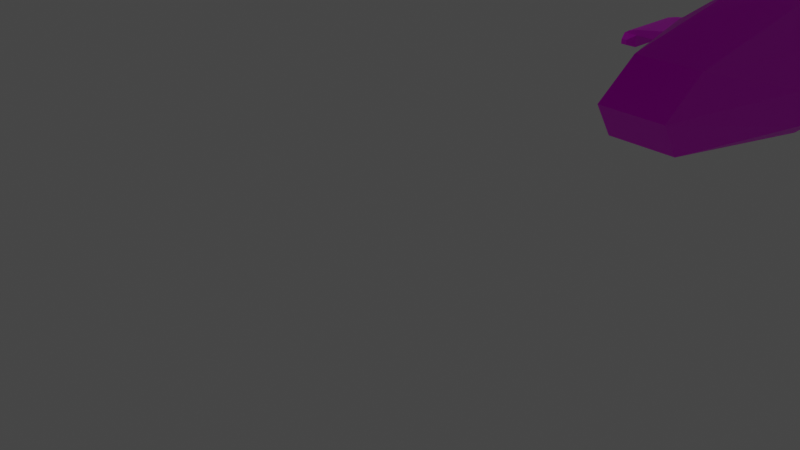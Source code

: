 # Source: Helicopter_v05_UV.blend  (saved by Blender 3.4.6; exported with 4.5.12 LTS)
import bpy
from mathutils import Matrix  # noqa: F401  (used for matrix-valued properties, if any)

bpy.ops.wm.read_factory_settings(use_empty=True)
scene = bpy.context.scene
scene.name = 'Scene'

# ---- collections
col_collection = bpy.data.collections.new('Collection'); scene.collection.children.link(col_collection)
col_collection_2 = bpy.data.collections.new('Collection 2'); scene.collection.children.link(col_collection_2)

# ---- images (referenced by path relative to the original .blend; pixels are not part of the script)
import os
ASSET_DIR = os.environ.get("B2B_ASSET_DIR", "")  # directory of the original .blend (textures are referenced by path, not embedded)
HERE = os.path.dirname(os.path.abspath(__file__))  # packed textures are extracted next to this script under _unpacked/

def load_image(name, relpath, width, height, colorspace="sRGB"):
    """Load a texture the original file referenced (path relative to the .blend, or extracted next to this script)."""
    p = next((c for c in (os.path.join(HERE, relpath), os.path.join(ASSET_DIR, relpath)) if relpath and os.path.exists(c)), "")
    if p:
        img = bpy.data.images.load(p, check_existing=True)
        img.name = name
    else:  # same state as the original file: an image datablock whose file is absent (Cycles renders it pink)
        img = bpy.data.images.new(name, width, height)
        img.source = "FILE"
        img.filepath = "//" + (relpath or name)
    img.colorspace_settings.name = colorspace
    return img
img_untitled = load_image('Untitled', '', 1024, 1024, 'sRGB')
img_untitled_002 = load_image('Untitled.002', '', 1024, 1024, 'sRGB')
img_untitled_001 = load_image('Untitled.001', '', 1024, 1024, 'sRGB')

# ---- materials (node trees are filled in below, after node groups)
mat_material = bpy.data.materials.new('Material')
mat_material.alpha_threshold = 0.0
mat_material.use_transparent_shadow = False
mat_material.roughness = 0.5
mat_material.line_color = (0.0, 0.0, 0.0, 1.0)
mat_material_002 = bpy.data.materials.new('Material.002')
mat_material_002.use_transparent_shadow = False
mat_material_001 = bpy.data.materials.new('Material.001')
mat_material_001.use_transparent_shadow = False

# ---- material node trees
mat_material.use_nodes = True; mat_material.node_tree.nodes.clear()
_N = mat_material.node_tree.nodes; _L = mat_material.node_tree.links
n0 = _N.new('ShaderNodeOutputMaterial'); n0.name = 'Material Output'; n0.location = (300, 300)
n1 = _N.new('ShaderNodeBsdfPrincipled'); n1.name = 'Principled BSDF'; n1.location = (10, 300)
n1.distribution = 'GGX'
n1.subsurface_method = 'RANDOM_WALK_SKIN'
n1.inputs[3].default_value = 1.45
n1.inputs[27].default_value = (0.0, 0.0, 0.0, 1.0)
n1.inputs[28].default_value = 1.0
n2 = _N.new('ShaderNodeTexImage'); n2.name = 'Image Texture'; n2.location = (-341, 250)
n2.image = img_untitled
_L.new(n1.outputs[0], n0.inputs[0])
_L.new(n2.outputs[0], n1.inputs[0])
n0.is_active_output = True
mat_material_002.use_nodes = True; mat_material_002.node_tree.nodes.clear()
_N = mat_material_002.node_tree.nodes; _L = mat_material_002.node_tree.links
n0 = _N.new('ShaderNodeBsdfPrincipled'); n0.name = 'Principled BSDF'; n0.location = (10, 300)
n0.distribution = 'GGX'
n0.subsurface_method = 'RANDOM_WALK_SKIN'
n0.inputs[3].default_value = 1.45
n0.inputs[27].default_value = (0.0, 0.0, 0.0, 1.0)
n0.inputs[28].default_value = 1.0
n1 = _N.new('ShaderNodeOutputMaterial'); n1.name = 'Material Output'; n1.location = (300, 300)
n2 = _N.new('ShaderNodeTexImage'); n2.name = 'Image Texture'; n2.location = (-321, 255)
n2.image = img_untitled_002
_L.new(n0.outputs[0], n1.inputs[0])
_L.new(n2.outputs[0], n0.inputs[0])
n1.is_active_output = True
mat_material_001.use_nodes = True; mat_material_001.node_tree.nodes.clear()
_N = mat_material_001.node_tree.nodes; _L = mat_material_001.node_tree.links
n0 = _N.new('ShaderNodeBsdfPrincipled'); n0.name = 'Principled BSDF'; n0.location = (10, 300)
n0.distribution = 'GGX'
n0.subsurface_method = 'RANDOM_WALK_SKIN'
n0.inputs[3].default_value = 1.45
n0.inputs[27].default_value = (0.0, 0.0, 0.0, 1.0)
n0.inputs[28].default_value = 1.0
n1 = _N.new('ShaderNodeOutputMaterial'); n1.name = 'Material Output'; n1.location = (300, 300)
n2 = _N.new('ShaderNodeTexImage'); n2.name = 'Image Texture'; n2.location = (-321, 223)
n2.image = img_untitled_001
_L.new(n0.outputs[0], n1.inputs[0])
_L.new(n2.outputs[0], n0.inputs[0])
n1.is_active_output = True

# ---- world
world_world = bpy.data.worlds.new('World'); scene.world = world_world
world_world.use_nodes = True; world_world.node_tree.nodes.clear()
_N = world_world.node_tree.nodes; _L = world_world.node_tree.links
n0 = _N.new('ShaderNodeOutputWorld'); n0.name = 'World Output'; n0.location = (300, 300)
n1 = _N.new('ShaderNodeBackground'); n1.name = 'Background'; n1.location = (10, 300)
n1.inputs[0].default_value = (0.05088, 0.05088, 0.05088, 1.0)
_L.new(n1.outputs[0], n0.inputs[0])
n0.is_active_output = True
world_world.color = (0.05088, 0.05088, 0.05088)
world_world.use_sun_shadow = False
world_world.sun_shadow_jitter_overblur = 0.0

# ---- cameras
cam_camera = bpy.data.cameras.new('Camera')
cam_camera.clip_end = 100.0
cam_camera.ortho_scale = 7.314

# ---- lights
light_light = bpy.data.lights.new('Light', 'POINT')
light_light.transmission_factor = 0.0
light_light.energy = 1000.0
light_light.shadow_soft_size = 0.1
light_light.shadow_maximum_resolution = 0.006
light_light.use_absolute_resolution = True

# ---- meshes
me_cube = bpy.data.meshes.new('Cube')
me_cube.from_pydata([(0.2595, 4.411, 0.05408), (0.2757, 4.411, -0.4275), (0.7584, -1.0, 0.6827), (0.7721, -1.0, -0.7613), (0.0, 4.411, -0.5071), (0.4066, 4.411, -0.1736), (1.0, -2.014, 0.0), (0.0, -1.0, 1.0), (0.7584, 1.804, 0.6827), (0.0, -1.0, -1.0), (0.0, 4.411, 0.1599), (0.7721, 1.804, -0.7613), (1.0, 1.804, 0.0), (0.0, 1.804, -1.0), (0.0, -4.323, 0.0), (0.0, 1.804, 1.0), (0.4066, 4.411, -0.3403), (1.0, -2.014, -0.5), (0.7584, -0.5, 0.6827), (0.5, -1.0, -1.0), (0.1107, 4.411, 0.1599), (0.1107, 4.411, -0.5071), (0.4066, 4.411, -0.006831), (1.0, -1.917, 0.5), (0.5, -1.0, 1.0), (0.7721, -0.5, -0.7613), (1.0, -0.5, 0.0), (1.0, 1.804, -0.5), (1.0, 1.804, 0.5), (0.0, -0.5, -1.0), (0.5, 1.804, -1.0), (0.5, -4.323, 0.0), (0.0, -4.025, -0.5), (0.0, -3.625, 0.5), (0.0, -0.5, 1.0), (0.5, 1.804, 1.0), (0.5, -0.5, 1.0), (0.5, -3.625, 0.5), (0.5, -4.025, -0.5), (1.0, -0.5, -0.5), (0.02126, 8.81, -0.02656), (0.0, 8.81, -0.02656), (1.0, -0.5, 0.5), (0.5, -0.5, -1.0), (0.1526, 8.705, -0.2485), (0.09453, 8.76, -0.2872), (0.02126, 8.779, -0.02656), (0.08733, 8.691, -0.07352), (0.02126, 8.796, -0.3093), (0.0, 8.796, -0.3093), (0.1526, 8.705, -0.1006), (0.1526, 8.705, -0.1745), (0.02126, 8.826, -0.1745), (0.0, 8.826, -0.2485), (0.0, 8.808, -0.1006), (0.0, 8.826, -0.1745), (0.02126, 8.826, -0.2485), (0.02126, 8.808, -0.1006), (0.09048, 8.472, -0.07136), (0.1571, 8.472, -0.1745), (0.0, 8.474, -0.3257), (0.1571, 8.472, -0.09896), (0.1571, 8.472, -0.2501), (0.09783, 8.472, -0.2896), (0.02301, 8.474, -0.3257), (0.02301, 8.473, -0.0234), (0.0, 4.681, 0.248), (0.1107, 4.682, 0.2512), (0.02133, 8.773, 0.1324), (0.0, 8.471, 0.09259), (0.0, 8.813, 0.08943), (0.02126, 8.813, 0.08943), (0.02295, 8.511, 0.1334), (0.02134, 8.783, 0.163), (0.0, 8.486, 0.2107), (0.0, 8.848, 0.2032), (0.02126, 8.848, 0.2032), (0.02294, 8.518, 0.1654), (0.0, 9.157, 1.313), (0.02127, 9.157, 1.313), (0.0, 8.852, 1.316), (0.0, 9.188, 1.313), (0.02127, 9.188, 1.313), (0.02301, 8.852, 1.316), (0.02126, 8.782, 0.08943), (0.02301, 8.471, 0.09259), (0.02126, 8.817, 0.2032), (0.02301, 8.486, 0.2107), (0.9231, 8.778, 0.1321), (0.9248, 8.516, 0.1331), (0.9231, 8.788, 0.1627), (0.9247, 8.523, 0.1651), (0.5, -0.5, 1.0), (0.0, 1.06, 1.0), (0.2662, 1.06, 1.0), (0.2662, 0.5502, 1.0), (0.0, 0.5502, 1.0), (0.0, 0.8834, 1.069), (0.08976, 0.8834, 1.069), (0.08976, 0.7269, 1.069), (0.0, 0.7269, 1.069), (0.0, 0.9502, 1.915), (0.1119, 0.9502, 1.915), (0.1119, 0.66, 1.915), (0.0, 0.66, 1.915), (0.0, 1.07, 1.966), (0.2506, 0.9506, 1.966), (0.2506, 0.6596, 1.966), (0.0, 0.5401, 1.966), (0.0, 0.7269, 1.81), (0.0, 0.8834, 1.81), (0.08976, 0.8834, 1.81), (0.08976, 0.7269, 1.81), (0.0, 1.07, 2.024), (0.2506, 0.9506, 2.024), (0.2506, 0.6596, 2.024), (0.0, 0.5401, 2.024), (0.0, 0.9757, 2.079), (0.2059, 0.8988, 2.079), (0.2059, 0.7115, 2.079), (0.0, 0.6345, 2.079), (1.259, -0.3973, -0.09372), (1.259, -1.344, -0.09372), (1.259, -1.344, -0.4063), (1.259, 0.6905, -0.09372), (1.259, 0.6905, -0.4063), (1.259, -0.3973, -0.4063), (2.706, -0.3973, -0.324), (2.706, 0.6905, -0.324), (2.706, 0.6905, -0.4146), (2.706, -0.3973, -0.4146), (2.856, -0.3973, -0.3633), (2.856, 0.6905, -0.3633), (2.938, 0.6905, -0.4146), (2.938, -0.3973, -0.4146), (1.857, 0.6905, -0.1889), (1.857, 0.6905, -0.4097), (1.857, -0.3973, -0.4097), (1.857, -0.3973, -0.1889), (2.107, 0.6905, -0.2287), (2.107, -0.3973, -0.4112), (2.107, 0.6905, -0.4112), (2.107, -0.3973, -0.2287), (2.705, -0.3973, -0.6107), (2.705, 0.6905, -0.6107), (2.937, 0.6905, -0.6107), (2.937, -0.3973, -0.6107), (2.106, 0.6905, -0.6072), (1.856, 0.6905, -0.6058), (1.856, -0.3973, -0.6058), (2.106, -0.3973, -0.6072), (2.775, -0.5654, -0.4733), (2.868, -0.5654, -0.4733), (1.925, -0.5654, -0.4635), (2.039, -0.5654, -0.4641), (2.775, -0.5654, -0.552), (2.868, -0.5654, -0.552), (1.924, -0.5654, -0.5528), (2.038, -0.5654, -0.5535), (0.02159, 8.982, 1.12), (0.02159, 8.98, 1.156), (0.02269, 8.942, 1.12), (0.02269, 8.943, 1.156), (0.07605, 8.984, 1.121), (0.07605, 8.982, 1.156), (0.07715, 8.944, 1.12), (0.07715, 8.945, 1.156), (0.08588, 9.006, 1.101), (0.08588, 9.003, 1.176), (0.08819, 8.923, 1.1), (0.08819, 8.924, 1.176), (0.09849, 9.006, 1.101), (0.09849, 9.003, 1.176), (0.1008, 8.924, 1.1), (0.1008, 8.924, 1.176), (0.1118, 8.981, 1.123), (0.1118, 8.98, 1.153), (0.1127, 8.948, 1.123), (0.1127, 8.949, 1.153), (-0.2595, 4.411, 0.05408), (-0.2757, 4.411, -0.4275), (-0.7584, -1.0, 0.6827), (-0.7721, -1.0, -0.7613), (-0.4066, 4.411, -0.1736), (-1.0, -2.014, 0.0), (-0.7584, 1.804, 0.6827), (-0.7721, 1.804, -0.7613), (-1.0, 1.804, 0.0), (-0.4066, 4.411, -0.3403), (-1.0, -2.014, -0.5), (-0.7584, -0.5, 0.6827), (-0.5, -1.0, -1.0), (-0.1107, 4.411, 0.1599), (-0.1107, 4.411, -0.5071), (-0.4066, 4.411, -0.006831), (-1.0, -1.917, 0.5), (-0.5, -1.0, 1.0), (-0.7721, -0.5, -0.7613), (-1.0, -0.5, 0.0), (-1.0, 1.804, -0.5), (-1.0, 1.804, 0.5), (-0.5, 1.804, -1.0), (-0.5, -4.323, 0.0), (-0.5, 1.804, 1.0), (-0.5, -0.5, 1.0), (-0.5, -3.625, 0.5), (-0.5, -4.025, -0.5), (-1.0, -0.5, -0.5), (-0.02126, 8.81, -0.02656), (-1.0, -0.5, 0.5), (-0.5, -0.5, -1.0), (-0.1526, 8.705, -0.2485), (-0.09453, 8.76, -0.2872), (-0.02126, 8.779, -0.02656), (-0.08733, 8.691, -0.07352), (-0.02126, 8.796, -0.3093), (-0.1526, 8.705, -0.1006), (-0.1526, 8.705, -0.1745), (-0.02126, 8.826, -0.1745), (-0.02126, 8.826, -0.2485), (-0.02126, 8.808, -0.1006), (-0.09048, 8.472, -0.07136), (-0.1571, 8.472, -0.1745), (-0.1571, 8.472, -0.09896), (-0.1571, 8.472, -0.2501), (-0.09783, 8.472, -0.2896), (-0.02301, 8.474, -0.3257), (-0.02301, 8.473, -0.0234), (-0.1107, 4.682, 0.2512), (-0.02133, 8.773, 0.1324), (-0.02126, 8.813, 0.08943), (-0.02295, 8.511, 0.1334), (-0.02134, 8.783, 0.163), (-0.02126, 8.848, 0.2032), (-0.02294, 8.518, 0.1654), (-0.02127, 9.157, 1.313), (-0.02127, 9.188, 1.313), (-0.02301, 8.852, 1.316), (-0.02126, 8.782, 0.08943), (-0.02301, 8.471, 0.09259), (-0.02126, 8.817, 0.2032), (-0.02301, 8.486, 0.2107), (-0.9231, 8.778, 0.1321), (-0.9248, 8.516, 0.1331), (-0.9231, 8.788, 0.1627), (-0.9247, 8.523, 0.1651), (-0.5, -0.5, 1.0), (-0.2662, 1.06, 1.0), (-0.2662, 0.5502, 1.0), (-0.08976, 0.8834, 1.069), (-0.08976, 0.7269, 1.069), (-0.1119, 0.9502, 1.915), (-0.1119, 0.66, 1.915), (-0.2506, 0.9506, 1.966), (-0.2506, 0.6596, 1.966), (-0.08976, 0.8834, 1.81), (-0.08976, 0.7269, 1.81), (-0.2506, 0.9506, 2.024), (-0.2506, 0.6596, 2.024), (-0.2059, 0.8988, 2.079), (-0.2059, 0.7115, 2.079), (-1.259, -0.3973, -0.09372), (-1.259, -1.344, -0.09372), (-1.259, -1.344, -0.4063), (-1.259, 0.6905, -0.09372), (-1.259, 0.6905, -0.4063), (-1.259, -0.3973, -0.4063), (-2.706, -0.3973, -0.324), (-2.706, 0.6905, -0.324), (-2.706, 0.6905, -0.4146), (-2.706, -0.3973, -0.4146), (-2.856, -0.3973, -0.3633), (-2.856, 0.6905, -0.3633), (-2.938, 0.6905, -0.4146), (-2.938, -0.3973, -0.4146), (-1.857, 0.6905, -0.1889), (-1.857, 0.6905, -0.4097), (-1.857, -0.3973, -0.4097), (-1.857, -0.3973, -0.1889), (-2.107, 0.6905, -0.2287), (-2.107, -0.3973, -0.4112), (-2.107, 0.6905, -0.4112), (-2.107, -0.3973, -0.2287), (-2.705, -0.3973, -0.6107), (-2.705, 0.6905, -0.6107), (-2.937, 0.6905, -0.6107), (-2.937, -0.3973, -0.6107), (-2.106, 0.6905, -0.6072), (-1.856, 0.6905, -0.6058), (-1.856, -0.3973, -0.6058), (-2.106, -0.3973, -0.6072), (-2.775, -0.5654, -0.4733), (-2.868, -0.5654, -0.4733), (-1.925, -0.5654, -0.4635), (-2.039, -0.5654, -0.4641), (-2.775, -0.5654, -0.552), (-2.868, -0.5654, -0.552), (-1.924, -0.5654, -0.5528), (-2.038, -0.5654, -0.5535), (-0.02159, 8.982, 1.12), (-0.02159, 8.98, 1.156), (-0.02269, 8.942, 1.12), (-0.02269, 8.943, 1.156), (-0.07605, 8.984, 1.121), (-0.07605, 8.982, 1.156), (-0.07715, 8.944, 1.12), (-0.07715, 8.945, 1.156), (-0.08588, 9.006, 1.101), (-0.08588, 9.003, 1.176), (-0.08819, 8.923, 1.1), (-0.08819, 8.924, 1.176), (-0.09849, 9.006, 1.101), (-0.09849, 9.003, 1.176), (-0.1008, 8.924, 1.1), (-0.1008, 8.924, 1.176), (-0.1118, 8.981, 1.123), (-0.1118, 8.98, 1.153), (-0.1127, 8.948, 1.123), (-0.1127, 8.949, 1.153)], [], [(43, 25, 3, 19), (42, 18, 2, 23), (65, 58, 47, 46), (17, 39, 126, 123), (1, 16, 27, 11), (5, 22, 28, 12), (38, 31, 14, 32), (37, 24, 7, 33), (36, 34, 7, 24), (4, 21, 30, 13), (20, 10, 15, 35), (18, 36, 24, 2), (26, 121, 124, 12), (8, 35, 92, 36, 18), (31, 37, 33, 14), (6, 23, 37, 31), (23, 2, 24, 37), (19, 38, 32, 9), (3, 17, 38, 19), (17, 6, 31, 38), (21, 1, 11, 30), (22, 0, 8, 28), (16, 5, 12, 27), (25, 39, 17, 3), (126, 125, 136, 137), (61, 59, 51, 50), (62, 63, 45, 44), (63, 64, 48, 45), (64, 60, 49, 48), (26, 42, 23, 6), (11, 27, 39, 25), (12, 28, 42, 26), (29, 43, 19, 9), (28, 8, 18, 42), (13, 30, 43, 29), (57, 46, 47, 50), (56, 52, 51, 44), (48, 56, 44, 45), (49, 53, 56, 48), (53, 55, 52, 56), (52, 57, 50, 51), (55, 54, 57, 52), (59, 62, 44, 51), (58, 61, 50, 47), (67, 85, 69, 66), (46, 57, 40), (16, 62, 59, 5), (0, 58, 65, 20), (4, 60, 64, 21), (21, 64, 63, 1), (1, 63, 62, 16), (20, 65, 85, 67), (46, 40, 71, 84), (65, 46, 84, 85), (10, 20, 67, 66), (40, 41, 70, 71), (86, 79, 160, 159), (69, 85, 87, 74), (84, 71, 76, 86), (71, 70, 75, 76), (77, 72, 89, 91), (80, 83, 79, 78), (78, 79, 82, 81), (74, 87, 83, 80), (86, 76, 82, 79), (76, 75, 81, 82), (68, 72, 85, 84), (77, 73, 86, 87), (72, 77, 87, 85), (73, 68, 84, 86), (72, 68, 88, 89), (68, 73, 90, 88), (73, 77, 91, 90), (89, 88, 90, 91), (30, 11, 25, 43), (92, 35, 94, 95), (95, 94, 98, 99), (35, 15, 93, 94), (92, 95, 96, 34, 36), (94, 93, 97, 98), (96, 95, 99, 100), (104, 103, 107, 108), (111, 110, 101, 102), (109, 112, 103, 104), (112, 111, 102, 103), (103, 102, 106, 107), (102, 101, 105, 106), (99, 98, 111, 112), (100, 99, 112, 109), (98, 97, 110, 111), (116, 115, 119, 120), (106, 105, 113, 114), (108, 107, 115, 116), (107, 106, 114, 115), (118, 117, 120, 119), (115, 114, 118, 119), (114, 113, 117, 118), (126, 121, 122, 123), (139, 142, 127, 128), (141, 139, 128, 129), (6, 17, 123, 122), (27, 12, 124, 125), (26, 6, 122, 121), (127, 130, 134, 131), (130, 129, 144, 143), (142, 140, 130, 127), (143, 144, 145, 146), (127, 131, 132, 128), (129, 128, 132, 133), (133, 134, 146, 145), (141, 140, 150, 147), (121, 138, 135, 124), (133, 132, 131, 134), (121, 126, 137, 138), (125, 124, 135, 136), (135, 138, 142, 139), (140, 141, 129, 130), (138, 137, 140, 142), (136, 135, 139, 141), (149, 148, 147, 150), (137, 136, 148, 149), (136, 141, 147, 148), (129, 133, 145, 144), (146, 134, 152, 156), (134, 130, 151, 152), (154, 153, 157, 158), (152, 151, 155, 156), (137, 149, 157, 153), (150, 140, 154, 158), (143, 146, 156, 155), (130, 143, 155, 151), (140, 137, 153, 154), (149, 150, 158, 157), (22, 5, 59, 61), (22, 61, 58, 0), (0, 20, 35, 8), (54, 41, 40, 57), (39, 27, 125, 126), (160, 162, 166, 164), (87, 86, 159, 161), (83, 87, 161, 162), (79, 83, 162, 160), (166, 165, 169, 170), (159, 160, 164, 163), (162, 161, 165, 166), (161, 159, 163, 165), (168, 170, 174, 172), (165, 163, 167, 169), (164, 166, 170, 168), (163, 164, 168, 167), (172, 174, 178, 176), (167, 168, 172, 171), (170, 169, 173, 174), (169, 167, 171, 173), (177, 175, 176, 178), (171, 172, 176, 175), (174, 173, 177, 178), (173, 171, 175, 177), (210, 191, 182, 197), (209, 195, 181, 190), (227, 213, 214, 221), (189, 263, 266, 207), (180, 186, 199, 188), (183, 187, 200, 194), (206, 32, 14, 202), (205, 33, 7, 196), (204, 196, 7, 34), (4, 13, 201, 193), (192, 203, 15, 10), (190, 181, 196, 204), (198, 187, 264, 261), (185, 190, 204, 246, 203), (202, 14, 33, 205), (184, 202, 205, 195), (195, 205, 196, 181), (191, 9, 32, 206), (182, 191, 206, 189), (189, 206, 202, 184), (193, 201, 186, 180), (194, 200, 185, 179), (188, 199, 187, 183), (197, 182, 189, 207), (266, 277, 276, 265), (223, 216, 217, 222), (224, 211, 212, 225), (225, 212, 215, 226), (226, 215, 49, 60), (198, 184, 195, 209), (186, 197, 207, 199), (187, 198, 209, 200), (29, 9, 191, 210), (200, 209, 190, 185), (13, 29, 210, 201), (220, 216, 214, 213), (219, 211, 217, 218), (215, 212, 211, 219), (49, 215, 219, 53), (53, 219, 218, 55), (218, 217, 216, 220), (55, 218, 220, 54), (222, 217, 211, 224), (221, 214, 216, 223), (228, 66, 69, 239), (213, 208, 220), (188, 183, 222, 224), (179, 192, 227, 221), (4, 193, 226, 60), (193, 180, 225, 226), (180, 188, 224, 225), (192, 228, 239, 227), (213, 238, 230, 208), (227, 239, 238, 213), (10, 66, 228, 192), (208, 230, 70, 41), (240, 299, 300, 235), (69, 74, 241, 239), (238, 240, 233, 230), (230, 233, 75, 70), (234, 245, 243, 231), (80, 78, 235, 237), (78, 81, 236, 235), (74, 80, 237, 241), (240, 235, 236, 233), (233, 236, 81, 75), (229, 238, 239, 231), (234, 241, 240, 232), (231, 239, 241, 234), (232, 240, 238, 229), (231, 243, 242, 229), (229, 242, 244, 232), (232, 244, 245, 234), (243, 245, 244, 242), (201, 210, 197, 186), (246, 248, 247, 203), (248, 250, 249, 247), (203, 247, 93, 15), (246, 204, 34, 96, 248), (247, 249, 97, 93), (96, 100, 250, 248), (104, 108, 254, 252), (255, 251, 101, 110), (109, 104, 252, 256), (256, 252, 251, 255), (252, 254, 253, 251), (251, 253, 105, 101), (250, 256, 255, 249), (100, 109, 256, 250), (249, 255, 110, 97), (116, 120, 260, 258), (253, 257, 113, 105), (108, 116, 258, 254), (254, 258, 257, 253), (259, 260, 120, 117), (258, 260, 259, 257), (257, 259, 117, 113), (266, 263, 262, 261), (279, 268, 267, 282), (281, 269, 268, 279), (184, 262, 263, 189), (199, 265, 264, 187), (198, 261, 262, 184), (267, 271, 274, 270), (270, 283, 284, 269), (282, 267, 270, 280), (283, 286, 285, 284), (267, 268, 272, 271), (269, 273, 272, 268), (273, 285, 286, 274), (281, 287, 290, 280), (261, 264, 275, 278), (273, 274, 271, 272), (261, 278, 277, 266), (265, 276, 275, 264), (275, 279, 282, 278), (280, 270, 269, 281), (278, 282, 280, 277), (276, 281, 279, 275), (289, 290, 287, 288), (277, 289, 288, 276), (276, 288, 287, 281), (269, 284, 285, 273), (286, 296, 292, 274), (274, 292, 291, 270), (294, 298, 297, 293), (292, 296, 295, 291), (277, 293, 297, 289), (290, 298, 294, 280), (283, 295, 296, 286), (270, 291, 295, 283), (280, 294, 293, 277), (289, 297, 298, 290), (194, 223, 222, 183), (194, 179, 221, 223), (179, 185, 203, 192), (54, 220, 208, 41), (207, 266, 265, 199), (300, 304, 306, 302), (241, 301, 299, 240), (237, 302, 301, 241), (235, 300, 302, 237), (306, 310, 309, 305), (299, 303, 304, 300), (302, 306, 305, 301), (301, 305, 303, 299), (308, 312, 314, 310), (305, 309, 307, 303), (304, 308, 310, 306), (303, 307, 308, 304), (312, 316, 318, 314), (307, 311, 312, 308), (310, 314, 313, 309), (309, 313, 311, 307), (317, 318, 316, 315), (311, 315, 316, 312), (314, 318, 317, 313), (313, 317, 315, 311)])
_uv = me_cube.uv_layers.new(name='UVMap')
_uv.uv.foreach_set('vector', [0.2658, 0.2566, 0.2457, 0.2547, 0.2483, 0.2273, 0.2678, 0.2291, 0.2908, 0.8078, 0.2908, 0.824, 0.2641, 0.824, 0.2151, 0.8078, 0.8915, 0.4929, 0.8924, 0.4885, 0.9037, 0.4907, 0.9078, 0.4956, 0.07096, 0.5106, 0.05861, 0.4404, 0.07203, 0.4339, 0.0756, 0.4776, 0.5184, 0.7398, 0.51, 0.7396, 0.4914, 0.5976, 0.5099, 0.5971, 0.6353, 0.5257, 0.644, 0.5275, 0.6413, 0.6729, 0.6151, 0.6675, 0.2703, 0.06671, 0.255, 0.04136, 0.2822, 0.02972, 0.2953, 0.06194, 0.5847, 0.02972, 0.5847, 0.1726, 0.558, 0.1726, 0.558, 0.02972, 0.2908, 0.8458, 0.2908, 0.8726, 0.2641, 0.8726, 0.2641, 0.8458, 0.5341, 0.7412, 0.5282, 0.7403, 0.5292, 0.597, 0.5557, 0.6011, 0.6622, 0.5261, 0.6679, 0.5246, 0.7051, 0.6661, 0.6793, 0.6729, 0.2908, 0.824, 0.2908, 0.8458, 0.2641, 0.8458, 0.2641, 0.824, 0.1029, 0.4384, 0.08772, 0.4329, 0.08651, 0.3677, 0.1029, 0.3009, 0.7249, 0.153, 0.703, 0.153, 0.703, 0.02977, 0.703, 0.02979, 0.7249, 0.02977, 0.1505, 0.1599, 0.1046, 0.1599, 0.1046, 0.1331, 0.1505, 0.1331, 0.05015, 0.2365, 0.02972, 0.2185, 0.1046, 0.1599, 0.1505, 0.1599, 0.6164, 0.1194, 0.6064, 0.1701, 0.5847, 0.1726, 0.5847, 0.02972, 0.2678, 0.2291, 0.2703, 0.06671, 0.2953, 0.06194, 0.2953, 0.23, 0.2483, 0.2273, 0.2358, 0.1706, 0.2703, 0.06671, 0.2678, 0.2291, 0.2358, 0.1706, 0.2099, 0.1614, 0.255, 0.04136, 0.2703, 0.06671, 0.5282, 0.7403, 0.5184, 0.7398, 0.5099, 0.5971, 0.5292, 0.597, 0.644, 0.5275, 0.6525, 0.5265, 0.6574, 0.6722, 0.6413, 0.6729, 0.51, 0.7396, 0.5013, 0.7412, 0.4651, 0.6027, 0.4914, 0.5976, 0.2457, 0.2547, 0.2267, 0.2526, 0.2358, 0.1706, 0.2483, 0.2273, 0.9473, 0.3168, 0.9473, 0.3749, 0.9153, 0.3749, 0.9153, 0.3168, 0.8932, 0.4847, 0.8943, 0.4809, 0.9057, 0.4844, 0.9043, 0.4875, 0.8956, 0.477, 0.8968, 0.4734, 0.9114, 0.4785, 0.9073, 0.481, 0.8968, 0.4734, 0.8984, 0.4691, 0.9146, 0.4753, 0.9114, 0.4785, 0.8984, 0.4691, 0.8989, 0.4679, 0.9151, 0.4743, 0.9146, 0.4753, 0.2908, 0.781, 0.2908, 0.8078, 0.2151, 0.8078, 0.2099, 0.781, 0.7831, 0.5911, 0.7646, 0.5911, 0.7646, 0.4679, 0.7831, 0.4679, 0.7678, 0.153, 0.7411, 0.153, 0.7411, 0.02977, 0.7678, 0.02977, 0.2939, 0.2585, 0.2658, 0.2566, 0.2678, 0.2291, 0.2953, 0.23, 0.7411, 0.153, 0.7249, 0.153, 0.7249, 0.02977, 0.7411, 0.02977, 0.8292, 0.5911, 0.8025, 0.5911, 0.8025, 0.4679, 0.8292, 0.4679, 0.9107, 0.4922, 0.9078, 0.4956, 0.9037, 0.4907, 0.9043, 0.4875, 0.9153, 0.4859, 0.9133, 0.4892, 0.9057, 0.4844, 0.9073, 0.481, 0.9163, 0.4825, 0.9153, 0.4859, 0.9073, 0.481, 0.9119, 0.4815, 0.9174, 0.4829, 0.9163, 0.4863, 0.9153, 0.4859, 0.9163, 0.4825, 0.9163, 0.4863, 0.9142, 0.4898, 0.9133, 0.4892, 0.9153, 0.4859, 0.9133, 0.4892, 0.9107, 0.4922, 0.9043, 0.4875, 0.9057, 0.4844, 0.9142, 0.4898, 0.9117, 0.4928, 0.9107, 0.4922, 0.9133, 0.4892, 0.8943, 0.4809, 0.8956, 0.477, 0.9073, 0.481, 0.9057, 0.4844, 0.8924, 0.4885, 0.8932, 0.4847, 0.9043, 0.4875, 0.9037, 0.4907, 0.2157, 0.3378, 0.2466, 0.5385, 0.2454, 0.5388, 0.2099, 0.3377, 0.9078, 0.4956, 0.9107, 0.4922, 0.9095, 0.496, 0.2544, 0.3184, 0.2691, 0.536, 0.2651, 0.5363, 0.2455, 0.3192, 0.2282, 0.3213, 0.2572, 0.5373, 0.2528, 0.5379, 0.2185, 0.3228, 0.2786, 0.3179, 0.2786, 0.5359, 0.2774, 0.5359, 0.2727, 0.3179, 0.2727, 0.3179, 0.2774, 0.5359, 0.2729, 0.5359, 0.2629, 0.3181, 0.2629, 0.3181, 0.2729, 0.5359, 0.2691, 0.536, 0.2544, 0.3184, 0.2185, 0.3228, 0.2528, 0.5379, 0.2466, 0.5385, 0.2157, 0.3378, 0.9078, 0.4956, 0.9095, 0.496, 0.9087, 0.5021, 0.907, 0.5018, 0.8915, 0.4929, 0.9078, 0.4956, 0.907, 0.5018, 0.8903, 0.4991, 0.2123, 0.3219, 0.2185, 0.3228, 0.2157, 0.3378, 0.2099, 0.3377, 0.9095, 0.496, 0.9105, 0.4962, 0.9098, 0.5021, 0.9087, 0.5021, 0.9078, 0.5084, 0.9154, 0.5716, 0.9075, 0.5614, 0.9079, 0.5595, 0.889, 0.499, 0.8903, 0.4991, 0.8899, 0.5056, 0.8886, 0.5057, 0.907, 0.5018, 0.9087, 0.5021, 0.9095, 0.5087, 0.9078, 0.5084, 0.9087, 0.5021, 0.9098, 0.5021, 0.9106, 0.5085, 0.9095, 0.5087, 0.3716, 0.9204, 0.3733, 0.9204, 0.3733, 0.9686, 0.3716, 0.9686, 0.8983, 0.5695, 0.899, 0.5688, 0.9154, 0.5716, 0.9155, 0.5727, 0.9155, 0.5727, 0.9154, 0.5716, 0.9168, 0.5717, 0.9174, 0.5721, 0.8886, 0.5057, 0.8899, 0.5056, 0.899, 0.5688, 0.8983, 0.5695, 0.9078, 0.5084, 0.9095, 0.5087, 0.9168, 0.5717, 0.9154, 0.5716, 0.9095, 0.5087, 0.9106, 0.5085, 0.9174, 0.5721, 0.9168, 0.5717, 0.9061, 0.5041, 0.892, 0.5017, 0.8903, 0.4991, 0.907, 0.5018, 0.8921, 0.5035, 0.9064, 0.5059, 0.9078, 0.5084, 0.8899, 0.5056, 0.892, 0.5017, 0.8921, 0.5035, 0.8899, 0.5056, 0.8903, 0.4991, 0.9064, 0.5059, 0.9061, 0.5041, 0.907, 0.5018, 0.9078, 0.5084, 0.3733, 0.9204, 0.3873, 0.9204, 0.3873, 0.9686, 0.3733, 0.9686, 0.3873, 0.9204, 0.389, 0.9204, 0.389, 0.9686, 0.3873, 0.9686, 0.389, 0.9204, 0.4032, 0.9204, 0.4032, 0.9686, 0.389, 0.9686, 0.3733, 0.9686, 0.3873, 0.9686, 0.3879, 0.9702, 0.3737, 0.9703, 0.8025, 0.5911, 0.7831, 0.5911, 0.7831, 0.4679, 0.8025, 0.4679, 0.703, 0.02977, 0.703, 0.153, 0.6904, 0.1133, 0.6904, 0.08592, 0.6904, 0.08592, 0.6904, 0.1133, 0.6806, 0.1036, 0.6805, 0.09555, 0.703, 0.153, 0.6764, 0.1531, 0.6762, 0.1136, 0.6904, 0.1133, 0.703, 0.02977, 0.6904, 0.08592, 0.6762, 0.08557, 0.6763, 0.02972, 0.703, 0.02979, 0.6904, 0.1133, 0.6762, 0.1136, 0.6759, 0.1037, 0.6806, 0.1036, 0.6762, 0.08557, 0.6904, 0.08592, 0.6805, 0.09555, 0.6759, 0.0954, 0.9253, 0.899, 0.9233, 0.9118, 0.9181, 0.9166, 0.9104, 0.8966, 0.9433, 0.0361, 0.9386, 0.0369, 0.9382, 0.03252, 0.9412, 0.03115, 0.9569, 0.03619, 0.952, 0.03568, 0.9533, 0.02972, 0.958, 0.03058, 0.952, 0.03568, 0.9433, 0.0361, 0.9412, 0.03115, 0.9533, 0.02972, 0.9233, 0.9118, 0.9232, 0.9342, 0.9179, 0.9294, 0.9181, 0.9166, 0.9232, 0.9342, 0.9253, 0.9471, 0.9104, 0.9496, 0.9179, 0.9294, 0.9529, 0.07844, 0.9441, 0.07828, 0.9433, 0.0361, 0.952, 0.03568, 0.958, 0.07872, 0.9529, 0.07844, 0.952, 0.03568, 0.9569, 0.03619, 0.9441, 0.07828, 0.9392, 0.07811, 0.9386, 0.0369, 0.9433, 0.0361, 0.9046, 0.9059, 0.9166, 0.917, 0.9142, 0.9189, 0.9052, 0.914, 0.9179, 0.9294, 0.9104, 0.9496, 0.9046, 0.9403, 0.9163, 0.9289, 0.9104, 0.8966, 0.9181, 0.9166, 0.9166, 0.917, 0.9046, 0.9059, 0.9181, 0.9166, 0.9179, 0.9294, 0.9163, 0.9289, 0.9166, 0.917, 0.9139, 0.927, 0.9052, 0.9323, 0.9052, 0.914, 0.9142, 0.9189, 0.9166, 0.917, 0.9163, 0.9289, 0.9139, 0.927, 0.9142, 0.9189, 0.9163, 0.9289, 0.9046, 0.9403, 0.9052, 0.9323, 0.9139, 0.927, 0.07203, 0.4339, 0.08772, 0.4329, 0.08866, 0.477, 0.0756, 0.4776, 0.6316, 0.7784, 0.6898, 0.7785, 0.6897, 0.8108, 0.6316, 0.8108, 0.6219, 0.7799, 0.6316, 0.7784, 0.6316, 0.8108, 0.6268, 0.8119, 0.09555, 0.5097, 0.07096, 0.5106, 0.0756, 0.4776, 0.08866, 0.477, 0.07334, 0.296, 0.1029, 0.3009, 0.08651, 0.3677, 0.06794, 0.3647, 0.1029, 0.4384, 0.09555, 0.5097, 0.08866, 0.477, 0.08772, 0.4329, 0.6897, 0.8108, 0.6945, 0.812, 0.69, 0.8241, 0.6895, 0.819, 0.4651, 0.8698, 0.4805, 0.8013, 0.485, 0.8065, 0.476, 0.8683, 0.6898, 0.7785, 0.6994, 0.78, 0.6945, 0.812, 0.6897, 0.8108, 0.476, 0.8683, 0.485, 0.8065, 0.4931, 0.8064, 0.4877, 0.8692, 0.6897, 0.8108, 0.6895, 0.819, 0.6318, 0.819, 0.6316, 0.8108, 0.6268, 0.8119, 0.6316, 0.8108, 0.6318, 0.819, 0.6313, 0.8241, 0.4982, 0.8007, 0.4982, 0.8728, 0.4877, 0.8692, 0.4931, 0.8064, 0.3867, 0.6993, 0.3718, 0.6307, 0.3827, 0.6319, 0.3913, 0.6939, 0.6899, 0.7325, 0.6898, 0.7649, 0.6316, 0.7648, 0.6316, 0.7324, 0.6313, 0.8241, 0.6318, 0.819, 0.6895, 0.819, 0.69, 0.8241, 0.6899, 0.7325, 0.7064, 0.7351, 0.7015, 0.7668, 0.6898, 0.7649, 0.6151, 0.735, 0.6316, 0.7324, 0.6316, 0.7648, 0.6199, 0.7667, 0.6316, 0.7648, 0.6898, 0.7649, 0.6898, 0.7785, 0.6316, 0.7784, 0.6151, 0.9417, 0.6151, 0.8836, 0.6471, 0.8836, 0.6471, 0.9417, 0.6898, 0.7649, 0.7015, 0.7668, 0.6994, 0.78, 0.6898, 0.7785, 0.6199, 0.7667, 0.6316, 0.7648, 0.6316, 0.7784, 0.6219, 0.7799, 0.3951, 0.6301, 0.4006, 0.694, 0.3913, 0.6939, 0.3827, 0.6319, 0.4057, 0.626, 0.4057, 0.7001, 0.4006, 0.694, 0.3951, 0.6301, 0.4057, 0.7001, 0.3867, 0.6993, 0.3913, 0.6939, 0.4006, 0.694, 0.4805, 0.8013, 0.4982, 0.8007, 0.4931, 0.8064, 0.485, 0.8065, 0.4877, 0.8692, 0.4982, 0.8728, 0.4867, 0.8826, 0.4838, 0.8787, 0.4954, 0.9019, 0.4697, 0.9032, 0.4764, 0.8831, 0.4867, 0.8826, 0.3819, 0.6175, 0.3934, 0.6158, 0.3907, 0.6195, 0.3845, 0.6216, 0.4867, 0.8826, 0.4764, 0.8831, 0.478, 0.8796, 0.4838, 0.8787, 0.4057, 0.626, 0.3951, 0.6301, 0.3907, 0.6195, 0.3934, 0.6158, 0.3827, 0.6319, 0.3718, 0.6307, 0.3819, 0.6175, 0.3845, 0.6216, 0.476, 0.8683, 0.4877, 0.8692, 0.4838, 0.8787, 0.478, 0.8796, 0.4651, 0.8698, 0.476, 0.8683, 0.478, 0.8796, 0.4764, 0.8831, 0.3724, 0.6008, 0.3975, 0.597, 0.3934, 0.6158, 0.3819, 0.6175, 0.3951, 0.6301, 0.3827, 0.6319, 0.3845, 0.6216, 0.3907, 0.6195, 0.2366, 0.32, 0.2455, 0.3192, 0.2651, 0.5363, 0.261, 0.5367, 0.2366, 0.32, 0.261, 0.5367, 0.2572, 0.5373, 0.2282, 0.3213, 0.6525, 0.5265, 0.6622, 0.5261, 0.6793, 0.6729, 0.6574, 0.6722, 0.9117, 0.4928, 0.9105, 0.4962, 0.9095, 0.496, 0.9107, 0.4922, 0.02972, 0.4274, 0.07334, 0.296, 0.06794, 0.3647, 0.04735, 0.4267, 0.4996, 0.2434, 0.4995, 0.2408, 0.5034, 0.2413, 0.5035, 0.2433, 0.8899, 0.5056, 0.9078, 0.5084, 0.9079, 0.5595, 0.9058, 0.5591, 0.899, 0.5688, 0.8899, 0.5056, 0.9058, 0.5591, 0.9054, 0.561, 0.9154, 0.5716, 0.899, 0.5688, 0.9054, 0.561, 0.9075, 0.5614, 0.5034, 0.2413, 0.5037, 0.2395, 0.5042, 0.2399, 0.5041, 0.2413, 0.5011, 0.234, 0.5039, 0.232, 0.5069, 0.2363, 0.5048, 0.2376, 0.4995, 0.2408, 0.4998, 0.2378, 0.5037, 0.2395, 0.5034, 0.2413, 0.4998, 0.2378, 0.5011, 0.234, 0.5048, 0.2376, 0.5037, 0.2395, 0.5051, 0.2434, 0.5041, 0.2413, 0.5046, 0.2415, 0.5058, 0.243, 0.5037, 0.2395, 0.5048, 0.2376, 0.505, 0.2386, 0.5042, 0.2399, 0.5035, 0.2433, 0.5034, 0.2413, 0.5041, 0.2413, 0.5051, 0.2434, 0.5048, 0.2376, 0.5069, 0.2363, 0.5081, 0.2381, 0.505, 0.2386, 0.5058, 0.243, 0.5046, 0.2415, 0.5056, 0.2417, 0.5065, 0.2412, 0.505, 0.2386, 0.5081, 0.2381, 0.5081, 0.2392, 0.5052, 0.239, 0.5041, 0.2413, 0.5042, 0.2399, 0.5044, 0.2402, 0.5046, 0.2415, 0.5042, 0.2399, 0.505, 0.2386, 0.5052, 0.239, 0.5044, 0.2402, 0.5051, 0.2406, 0.5057, 0.2402, 0.5065, 0.2412, 0.5056, 0.2417, 0.5052, 0.239, 0.5081, 0.2392, 0.5065, 0.2412, 0.5057, 0.2402, 0.5046, 0.2415, 0.5044, 0.2402, 0.5051, 0.2406, 0.5056, 0.2417, 0.5044, 0.2402, 0.5052, 0.239, 0.5057, 0.2402, 0.5051, 0.2406, 0.4115, 0.03052, 0.4128, 0.05799, 0.3933, 0.05945, 0.3911, 0.03169, 0.02972, 0.8004, 0.1055, 0.8004, 0.05644, 0.8166, 0.02972, 0.8166, 0.8928, 0.8122, 0.9091, 0.8095, 0.9049, 0.8143, 0.8936, 0.8166, 0.3959, 0.3168, 0.4003, 0.3501, 0.3965, 0.394, 0.383, 0.3875, 0.06695, 0.7128, 0.07548, 0.5701, 0.094, 0.5707, 0.07535, 0.7126, 0.6849, 0.3179, 0.7051, 0.4596, 0.679, 0.4651, 0.6762, 0.3197, 0.4151, 0.2204, 0.4401, 0.2251, 0.4272, 0.2573, 0.3999, 0.2458, 0.5313, 0.02972, 0.558, 0.02972, 0.558, 0.1726, 0.5313, 0.1726, 0.02972, 0.8385, 0.05644, 0.8385, 0.05644, 0.8652, 0.02972, 0.8652, 0.05132, 0.7143, 0.02972, 0.5741, 0.05613, 0.5701, 0.05717, 0.7134, 0.658, 0.3183, 0.6409, 0.4651, 0.6151, 0.4583, 0.6523, 0.3168, 0.02972, 0.8166, 0.05644, 0.8166, 0.05644, 0.8385, 0.02972, 0.8385, 0.4275, 0.3896, 0.4275, 0.527, 0.4112, 0.4603, 0.4123, 0.3951, 0.259, 0.5983, 0.259, 0.7215, 0.2371, 0.7215, 0.237, 0.7216, 0.2371, 0.5983, 0.1505, 0.1064, 0.1505, 0.1331, 0.1046, 0.1331, 0.1046, 0.1064, 0.05015, 0.02972, 0.1505, 0.1064, 0.1046, 0.1064, 0.02972, 0.04771, 0.4995, 0.1194, 0.5313, 0.02972, 0.5313, 0.1726, 0.5095, 0.1701, 0.4128, 0.05799, 0.4401, 0.05755, 0.4401, 0.2251, 0.4151, 0.2204, 0.3933, 0.05945, 0.4128, 0.05799, 0.4151, 0.2204, 0.3806, 0.1165, 0.3806, 0.1165, 0.4151, 0.2204, 0.3999, 0.2458, 0.3547, 0.1257, 0.05717, 0.7134, 0.05613, 0.5701, 0.07548, 0.5701, 0.06695, 0.7128, 0.6762, 0.3197, 0.679, 0.4651, 0.6628, 0.4644, 0.6678, 0.3187, 0.07535, 0.7126, 0.094, 0.5707, 0.1202, 0.5757, 0.0841, 0.7143, 0.3911, 0.03169, 0.3933, 0.05945, 0.3806, 0.1165, 0.3717, 0.03375, 0.9187, 0.1916, 0.9507, 0.1916, 0.9507, 0.2498, 0.9187, 0.2498, 0.8945, 0.8204, 0.9056, 0.8176, 0.907, 0.8206, 0.8956, 0.8242, 0.8968, 0.8281, 0.9086, 0.824, 0.9126, 0.8266, 0.8981, 0.8317, 0.8981, 0.8317, 0.9126, 0.8266, 0.9159, 0.8297, 0.8997, 0.8359, 0.8997, 0.8359, 0.9159, 0.8297, 0.9163, 0.8308, 0.9001, 0.8371, 0.02972, 0.7737, 0.1107, 0.7737, 0.1055, 0.8004, 0.02972, 0.8004, 0.8119, 0.8555, 0.8119, 0.7324, 0.8304, 0.7324, 0.8304, 0.8555, 0.3019, 0.5983, 0.3019, 0.7215, 0.2752, 0.7215, 0.2752, 0.5983, 0.4393, 0.02972, 0.4401, 0.05755, 0.4128, 0.05799, 0.4115, 0.03052, 0.2752, 0.5983, 0.2752, 0.7215, 0.259, 0.7215, 0.259, 0.5983, 0.7658, 0.8555, 0.7658, 0.7324, 0.7925, 0.7324, 0.7925, 0.8555, 0.912, 0.8128, 0.9056, 0.8176, 0.9049, 0.8143, 0.9091, 0.8095, 0.9165, 0.8192, 0.9086, 0.824, 0.907, 0.8206, 0.9146, 0.8159, 0.9175, 0.8226, 0.9132, 0.8236, 0.9086, 0.824, 0.9165, 0.8192, 0.9186, 0.8222, 0.9175, 0.8226, 0.9165, 0.8192, 0.9175, 0.8187, 0.9175, 0.8187, 0.9165, 0.8192, 0.9146, 0.8159, 0.9155, 0.8153, 0.9146, 0.8159, 0.907, 0.8206, 0.9056, 0.8176, 0.912, 0.8128, 0.9155, 0.8153, 0.9146, 0.8159, 0.912, 0.8128, 0.9129, 0.8123, 0.8956, 0.8242, 0.907, 0.8206, 0.9086, 0.824, 0.8968, 0.8281, 0.8936, 0.8166, 0.9049, 0.8143, 0.9056, 0.8176, 0.8945, 0.8204, 0.4928, 0.5177, 0.487, 0.5178, 0.5224, 0.3168, 0.5237, 0.317, 0.9091, 0.8095, 0.9107, 0.8091, 0.912, 0.8128, 0.5315, 0.5371, 0.5226, 0.5363, 0.5421, 0.3192, 0.5461, 0.3196, 0.5053, 0.5342, 0.4956, 0.5327, 0.5299, 0.3176, 0.5343, 0.3182, 0.5557, 0.5376, 0.5497, 0.5376, 0.5544, 0.3196, 0.5557, 0.3196, 0.5497, 0.5376, 0.5399, 0.5374, 0.55, 0.3197, 0.5544, 0.3196, 0.5399, 0.5374, 0.5315, 0.5371, 0.5461, 0.3196, 0.55, 0.3197, 0.4956, 0.5327, 0.4928, 0.5177, 0.5237, 0.317, 0.5299, 0.3176, 0.9091, 0.8095, 0.9082, 0.8032, 0.9099, 0.8029, 0.9107, 0.8091, 0.8928, 0.8122, 0.8915, 0.806, 0.9082, 0.8032, 0.9091, 0.8095, 0.4894, 0.5336, 0.487, 0.5178, 0.4928, 0.5177, 0.4956, 0.5327, 0.9107, 0.8091, 0.9099, 0.8029, 0.911, 0.8029, 0.9118, 0.8089, 0.9091, 0.7967, 0.9091, 0.7456, 0.9087, 0.7437, 0.9167, 0.7335, 0.8902, 0.8061, 0.8899, 0.7994, 0.8911, 0.7995, 0.8915, 0.806, 0.9082, 0.8032, 0.9091, 0.7967, 0.9107, 0.7964, 0.9099, 0.8029, 0.9099, 0.8029, 0.9107, 0.7964, 0.9119, 0.7965, 0.911, 0.8029, 0.7658, 0.9649, 0.7658, 0.9167, 0.7676, 0.9167, 0.7676, 0.9649, 0.8995, 0.7355, 0.9168, 0.7324, 0.9167, 0.7335, 0.9003, 0.7362, 0.9168, 0.7324, 0.9186, 0.733, 0.918, 0.7334, 0.9167, 0.7335, 0.8899, 0.7994, 0.8995, 0.7355, 0.9003, 0.7362, 0.8911, 0.7995, 0.9091, 0.7967, 0.9167, 0.7335, 0.918, 0.7334, 0.9107, 0.7964, 0.9107, 0.7964, 0.918, 0.7334, 0.9186, 0.733, 0.9119, 0.7965, 0.9073, 0.801, 0.9082, 0.8032, 0.8915, 0.806, 0.8933, 0.8034, 0.8933, 0.8016, 0.8911, 0.7995, 0.9091, 0.7967, 0.9076, 0.7992, 0.8933, 0.8034, 0.8915, 0.806, 0.8911, 0.7995, 0.8933, 0.8016, 0.9076, 0.7992, 0.9091, 0.7967, 0.9082, 0.8032, 0.9073, 0.801, 0.7676, 0.9649, 0.7676, 0.9167, 0.7816, 0.9167, 0.7816, 0.9649, 0.7816, 0.9649, 0.7816, 0.9167, 0.7833, 0.9167, 0.7833, 0.9649, 0.7833, 0.9649, 0.7833, 0.9167, 0.7974, 0.9167, 0.7974, 0.9649, 0.7676, 0.9167, 0.7679, 0.915, 0.7821, 0.9151, 0.7816, 0.9167, 0.7925, 0.8555, 0.7925, 0.7324, 0.8119, 0.7324, 0.8119, 0.8555, 0.237, 0.7216, 0.2244, 0.6654, 0.2244, 0.638, 0.2371, 0.5983, 0.2244, 0.6654, 0.2146, 0.6558, 0.2146, 0.6477, 0.2244, 0.638, 0.2371, 0.5983, 0.2244, 0.638, 0.2103, 0.6377, 0.2104, 0.5982, 0.237, 0.7216, 0.2371, 0.7215, 0.2104, 0.7216, 0.2102, 0.6658, 0.2244, 0.6654, 0.2244, 0.638, 0.2146, 0.6477, 0.21, 0.6476, 0.2103, 0.6377, 0.2102, 0.6658, 0.2099, 0.6559, 0.2146, 0.6558, 0.2244, 0.6654, 0.8899, 0.9069, 0.8995, 0.9056, 0.8945, 0.9181, 0.8909, 0.9152, 0.9338, 0.03676, 0.935, 0.03174, 0.9382, 0.03252, 0.9386, 0.0369, 0.9213, 0.03802, 0.9198, 0.0339, 0.9235, 0.03224, 0.9256, 0.03719, 0.9256, 0.03719, 0.9235, 0.03224, 0.935, 0.03174, 0.9338, 0.03676, 0.8909, 0.9152, 0.8945, 0.9181, 0.8947, 0.9278, 0.8911, 0.9308, 0.8911, 0.9308, 0.8947, 0.9278, 0.8995, 0.9405, 0.8899, 0.9391, 0.9258, 0.07789, 0.9256, 0.03719, 0.9338, 0.03676, 0.9343, 0.07795, 0.9209, 0.07784, 0.9213, 0.03802, 0.9256, 0.03719, 0.9258, 0.07789, 0.9343, 0.07795, 0.9338, 0.03676, 0.9386, 0.0369, 0.9392, 0.07811, 0.9046, 0.9059, 0.9052, 0.914, 0.8973, 0.9193, 0.8954, 0.9181, 0.8947, 0.9278, 0.8958, 0.9277, 0.9046, 0.9403, 0.8995, 0.9405, 0.8995, 0.9056, 0.9046, 0.9059, 0.8954, 0.9181, 0.8945, 0.9181, 0.8945, 0.9181, 0.8954, 0.9181, 0.8958, 0.9277, 0.8947, 0.9278, 0.8977, 0.9265, 0.8973, 0.9193, 0.9052, 0.914, 0.9052, 0.9323, 0.8954, 0.9181, 0.8973, 0.9193, 0.8977, 0.9265, 0.8958, 0.9277, 0.8958, 0.9277, 0.8977, 0.9265, 0.9052, 0.9323, 0.9046, 0.9403, 0.3965, 0.394, 0.4003, 0.3501, 0.4134, 0.3508, 0.4123, 0.3951, 0.8394, 0.3628, 0.8393, 0.3952, 0.7813, 0.3952, 0.7812, 0.3628, 0.849, 0.3643, 0.8441, 0.3963, 0.8393, 0.3952, 0.8394, 0.3628, 0.4206, 0.318, 0.4134, 0.3508, 0.4003, 0.3501, 0.3959, 0.3168, 0.398, 0.5317, 0.3927, 0.4633, 0.4112, 0.4603, 0.4275, 0.527, 0.4275, 0.3896, 0.4123, 0.3951, 0.4134, 0.3508, 0.4206, 0.318, 0.7813, 0.3952, 0.7814, 0.4034, 0.7809, 0.4085, 0.7765, 0.3963, 0.8273, 0.06313, 0.8382, 0.06456, 0.8471, 0.1264, 0.8426, 0.1316, 0.7812, 0.3628, 0.7813, 0.3952, 0.7765, 0.3963, 0.7715, 0.3644, 0.8382, 0.06456, 0.8498, 0.06367, 0.8552, 0.1265, 0.8471, 0.1264, 0.7813, 0.3952, 0.8393, 0.3952, 0.8392, 0.4034, 0.7814, 0.4034, 0.8441, 0.3963, 0.8397, 0.4085, 0.8392, 0.4034, 0.8393, 0.3952, 0.8603, 0.1322, 0.8552, 0.1265, 0.8498, 0.06367, 0.8603, 0.06004, 0.3867, 0.7602, 0.3912, 0.7656, 0.3825, 0.8276, 0.3716, 0.8291, 0.7811, 0.3168, 0.8393, 0.3168, 0.8394, 0.3492, 0.7811, 0.3493, 0.8397, 0.4085, 0.7809, 0.4085, 0.7814, 0.4034, 0.8392, 0.4034, 0.7811, 0.3168, 0.7811, 0.3493, 0.7695, 0.3511, 0.7646, 0.3195, 0.8559, 0.3194, 0.8511, 0.351, 0.8394, 0.3492, 0.8393, 0.3168, 0.8394, 0.3492, 0.8394, 0.3628, 0.7812, 0.3628, 0.7811, 0.3493, 0.8593, 0.2498, 0.8273, 0.2498, 0.8273, 0.1916, 0.8593, 0.1916, 0.7811, 0.3493, 0.7812, 0.3628, 0.7715, 0.3644, 0.7695, 0.3511, 0.8511, 0.351, 0.849, 0.3643, 0.8394, 0.3628, 0.8394, 0.3492, 0.3952, 0.8285, 0.3825, 0.8276, 0.3912, 0.7656, 0.4005, 0.7655, 0.4057, 0.8321, 0.3952, 0.8285, 0.4005, 0.7655, 0.4057, 0.7595, 0.4057, 0.7595, 0.4005, 0.7655, 0.3912, 0.7656, 0.3867, 0.7602, 0.8426, 0.1316, 0.8471, 0.1264, 0.8552, 0.1265, 0.8603, 0.1322, 0.8498, 0.06367, 0.8459, 0.05415, 0.8489, 0.0503, 0.8603, 0.06004, 0.8575, 0.03097, 0.8489, 0.0503, 0.8386, 0.0498, 0.8318, 0.02972, 0.3826, 0.8425, 0.3846, 0.8386, 0.3913, 0.8377, 0.3944, 0.842, 0.8489, 0.0503, 0.8459, 0.05415, 0.8402, 0.05333, 0.8386, 0.0498, 0.4057, 0.8321, 0.3944, 0.842, 0.3913, 0.8377, 0.3952, 0.8285, 0.3825, 0.8276, 0.3846, 0.8386, 0.3826, 0.8425, 0.3716, 0.8291, 0.8382, 0.06456, 0.8402, 0.05333, 0.8459, 0.05415, 0.8498, 0.06367, 0.8273, 0.06313, 0.8386, 0.0498, 0.8402, 0.05333, 0.8382, 0.06456, 0.3763, 0.8609, 0.3826, 0.8425, 0.3944, 0.842, 0.4021, 0.8599, 0.3952, 0.8285, 0.3913, 0.8377, 0.3846, 0.8386, 0.3825, 0.8276, 0.5137, 0.5355, 0.5381, 0.3189, 0.5421, 0.3192, 0.5226, 0.5363, 0.5137, 0.5355, 0.5053, 0.5342, 0.5343, 0.3182, 0.5381, 0.3189, 0.6678, 0.3187, 0.6628, 0.4644, 0.6409, 0.4651, 0.658, 0.3183, 0.9129, 0.8123, 0.912, 0.8128, 0.9107, 0.8091, 0.9118, 0.8089, 0.3547, 0.4008, 0.3723, 0.4015, 0.3927, 0.4633, 0.398, 0.5317, 0.576, 0.2434, 0.5721, 0.2433, 0.5723, 0.2413, 0.5761, 0.2408, 0.8911, 0.7995, 0.907, 0.746, 0.9091, 0.7456, 0.9091, 0.7967, 0.9003, 0.7362, 0.9067, 0.744, 0.907, 0.746, 0.8911, 0.7995, 0.9167, 0.7335, 0.9087, 0.7437, 0.9067, 0.744, 0.9003, 0.7362, 0.5723, 0.2413, 0.5715, 0.2413, 0.5714, 0.2399, 0.572, 0.2395, 0.5746, 0.234, 0.5708, 0.2376, 0.5687, 0.2363, 0.5718, 0.232, 0.5761, 0.2408, 0.5723, 0.2413, 0.572, 0.2395, 0.5759, 0.2378, 0.5759, 0.2378, 0.572, 0.2395, 0.5708, 0.2376, 0.5746, 0.234, 0.5706, 0.2434, 0.5698, 0.243, 0.5711, 0.2415, 0.5715, 0.2413, 0.572, 0.2395, 0.5714, 0.2399, 0.5706, 0.2386, 0.5708, 0.2376, 0.5721, 0.2433, 0.5706, 0.2434, 0.5715, 0.2413, 0.5723, 0.2413, 0.5708, 0.2376, 0.5706, 0.2386, 0.5675, 0.2381, 0.5687, 0.2363, 0.5698, 0.243, 0.5692, 0.2412, 0.57, 0.2417, 0.5711, 0.2415, 0.5706, 0.2386, 0.5705, 0.239, 0.5676, 0.2392, 0.5675, 0.2381, 0.5715, 0.2413, 0.5711, 0.2415, 0.5712, 0.2402, 0.5714, 0.2399, 0.5714, 0.2399, 0.5712, 0.2402, 0.5705, 0.239, 0.5706, 0.2386, 0.5705, 0.2406, 0.57, 0.2417, 0.5692, 0.2412, 0.5699, 0.2402, 0.5705, 0.239, 0.5699, 0.2402, 0.5692, 0.2412, 0.5676, 0.2392, 0.5711, 0.2415, 0.57, 0.2417, 0.5705, 0.2406, 0.5712, 0.2402, 0.5712, 0.2402, 0.5705, 0.2406, 0.5699, 0.2402, 0.5705, 0.239])
me_cube.materials.append(mat_material)
me_cube.use_mirror_vertex_groups = False
me_cube.update()
me_cylinder_002 = bpy.data.meshes.new('Cylinder.002')
me_cylinder_002.from_pydata([(0.0, -0.04271, 0.00404), (0.0, -0.04271, -0.00404), (-0.0302, -0.0302, 0.00404), (-0.0302, -0.0302, -0.00404), (-0.04271, 0.0, 0.00404), (-0.04271, 0.0, -0.00404), (-0.0302, 0.0302, 0.00404), (-0.0302, 0.0302, -0.00404), (0.0, 0.04271, 0.00404), (0.0, 0.04271, -0.00404), (0.0302, 0.0302, 0.00404), (0.0302, 0.0302, -0.00404), (0.04271, 0.0, 0.00404), (0.04271, 0.0, -0.00404), (0.0302, -0.0302, 0.00404), (0.0302, -0.0302, -0.00404), (7.44e-11, -0.03272, 0.003095), (-0.02314, -0.02314, 0.003095), (-0.02314, -0.02314, -0.003095), (7.44e-11, -0.03272, -0.003095), (-0.03272, 0.0, 0.003095), (-0.03272, 0.0, -0.003095), (-0.02314, 0.02314, 0.003095), (-0.02314, 0.02314, -0.003095), (7.44e-11, 0.03272, 0.003095), (7.44e-11, 0.03272, -0.003095), (0.02314, 0.02314, 0.003095), (0.02314, 0.02314, -0.003095), (0.03272, 0.0, 0.003095), (0.03272, 0.0, -0.003095), (0.02314, -0.02314, 0.003095), (0.02314, -0.02314, -0.003095), (0.0, -0.04271, 0.00404), (-0.0302, -0.0302, 0.00404), (-0.0302, -0.0302, -0.00404), (0.0, -0.04271, -0.00404), (-0.04271, 0.0, -0.00404), (-0.04271, 0.0, 0.00404), (-0.0302, 0.0302, 0.00404), (-0.0302, 0.0302, -0.00404), (0.0, 0.04271, -0.00404), (0.0, 0.04271, 0.00404), (0.0302, 0.0302, 0.00404), (0.0302, 0.0302, -0.00404), (0.04271, 0.0, -0.00404), (0.04271, 0.0, 0.00404), (0.0302, -0.0302, 0.00404), (0.0302, -0.0302, -0.00404), (0.0, -0.04271, 0.00404), (-0.0302, -0.0302, 0.00404), (-0.0302, -0.0302, -0.00404), (0.0, -0.04271, -0.00404), (-0.04271, 0.0, -0.00404), (-0.04271, 0.0, 0.00404), (-0.0302, 0.0302, 0.00404), (-0.0302, 0.0302, -0.00404), (0.0, 0.04271, -0.00404), (0.0, 0.04271, 0.00404), (0.0302, 0.0302, 0.00404), (0.0302, 0.0302, -0.00404), (0.04271, 0.0, -0.00404), (0.04271, 0.0, 0.00404), (0.0302, -0.0302, 0.00404), (0.0302, -0.0302, -0.00404), (-0.8903, 5.647e-08, 0.0055), (-0.8903, 5.647e-08, 0.01058), (-0.6296, 0.6296, 0.01058), (-0.6296, 0.6296, 0.0055), (0.8903, 5.647e-08, 0.0055), (0.8903, 5.647e-08, 0.01058), (0.6296, -0.6296, 0.01058), (0.6296, -0.6296, 0.0055)], [], [(5, 7, 39, 36), (2, 3, 5, 4), (11, 10, 42, 43), (6, 7, 9, 8), (2, 0, 32, 33), (10, 11, 13, 12), (8, 10, 26, 24), (6, 4, 37, 38), (14, 15, 1, 0), (15, 13, 29, 31), (17, 20, 21, 18), (11, 9, 25, 27), (4, 6, 22, 20), (14, 0, 16, 30), (0, 2, 17, 16), (7, 5, 21, 23), (1, 15, 31, 19), (3, 1, 19, 18), (10, 12, 28, 26), (13, 11, 27, 29), (6, 8, 24, 22), (9, 7, 23, 25), (2, 4, 20, 17), (12, 14, 30, 28), (5, 3, 18, 21), (20, 22, 23, 21), (22, 24, 25, 23), (24, 26, 27, 25), (31, 29, 28, 30), (31, 19, 16, 30), (19, 18, 17, 16), (29, 27, 26, 28), (37, 36, 52, 53), (43, 42, 58, 59), (34, 33, 49, 50), (40, 43, 59, 56), (1, 3, 34, 35), (7, 6, 38, 39), (0, 1, 35, 32), (3, 2, 33, 34), (12, 13, 44, 45), (14, 12, 45, 46), (8, 9, 40, 41), (13, 15, 47, 44), (10, 8, 41, 42), (4, 5, 36, 37), (15, 14, 46, 47), (9, 11, 43, 40), (63, 62, 70, 71), (45, 44, 60, 61), (38, 37, 53, 54), (46, 45, 61, 62), (36, 39, 55, 52), (44, 47, 63, 60), (39, 38, 54, 55), (33, 32, 48, 49), (47, 46, 62, 63), (41, 40, 56, 57), (35, 34, 50, 51), (42, 41, 57, 58), (32, 35, 51, 48), (65, 64, 67, 66), (69, 68, 71, 70), (58, 57, 56, 59), (50, 49, 48, 51), (53, 52, 64, 65), (61, 60, 68, 69), (54, 53, 65, 66), (62, 61, 69, 70), (52, 55, 67, 64), (60, 63, 71, 68), (55, 54, 66, 67)])
_uv = me_cylinder_002.uv_layers.new(name='UVMap')
_uv.uv.foreach_set('vector', [0.4693, 0.0185, 0.4693, 0.01862, 0.4692, 0.01863, 0.4693, 0.01849, 0.4693, 0.01845, 0.4693, 0.01845, 0.4693, 0.0185, 0.4693, 0.0185, 0.4694, 0.0187, 0.4692, 0.0187, 0.4692, 0.01871, 0.4693, 0.0187, 0.4693, 0.01862, 0.4693, 0.01862, 0.4693, 0.01867, 0.4692, 0.01867, 0.4693, 0.01845, 0.4692, 0.01839, 0.4692, 0.01839, 0.4693, 0.01845, 0.4692, 0.0187, 0.4694, 0.0187, 0.4703, 0.01884, 0.4683, 0.01886, 0.4692, 0.01867, 0.4692, 0.0187, 0.469, 0.01868, 0.4692, 0.01866, 0.4693, 0.01862, 0.4693, 0.0185, 0.4692, 0.01849, 0.4693, 0.01863, 0.4691, 0.01818, 0.4694, 0.01817, 0.4693, 0.01839, 0.4692, 0.01839, 0.4694, 0.01817, 0.4703, 0.01884, 0.4699, 0.01866, 0.4695, 0.01837, 0.4887, 0.3352, 0.4887, 0.3267, 0.4908, 0.3267, 0.4908, 0.3352, 0.4694, 0.0187, 0.4693, 0.01867, 0.4693, 0.01866, 0.4695, 0.01868, 0.4693, 0.0185, 0.4693, 0.01862, 0.4693, 0.01862, 0.4692, 0.01852, 0.4691, 0.01818, 0.4692, 0.01839, 0.4692, 0.01839, 0.469, 0.01837, 0.4692, 0.01839, 0.4693, 0.01845, 0.4692, 0.01845, 0.4692, 0.01839, 0.4693, 0.01862, 0.4693, 0.0185, 0.4693, 0.01852, 0.4693, 0.01862, 0.4693, 0.01839, 0.4694, 0.01817, 0.4695, 0.01837, 0.4694, 0.01839, 0.4693, 0.01845, 0.4693, 0.01839, 0.4694, 0.01839, 0.4693, 0.01845, 0.4692, 0.0187, 0.4683, 0.01886, 0.4687, 0.01868, 0.469, 0.01868, 0.4703, 0.01884, 0.4694, 0.0187, 0.4695, 0.01868, 0.4699, 0.01866, 0.4693, 0.01862, 0.4692, 0.01867, 0.4692, 0.01866, 0.4693, 0.01862, 0.4693, 0.01867, 0.4693, 0.01862, 0.4693, 0.01862, 0.4693, 0.01866, 0.4693, 0.01845, 0.4693, 0.0185, 0.4692, 0.01852, 0.4692, 0.01845, 0.4683, 0.01886, 0.4691, 0.01818, 0.469, 0.01837, 0.4687, 0.01868, 0.4693, 0.0185, 0.4693, 0.01845, 0.4693, 0.01845, 0.4693, 0.01852, 0.4887, 0.3267, 0.4887, 0.3183, 0.4908, 0.3183, 0.4908, 0.3267, 0.4887, 0.3183, 0.4887, 0.3098, 0.4908, 0.3098, 0.4908, 0.3183, 0.4887, 0.3774, 0.4887, 0.3689, 0.4908, 0.3689, 0.4908, 0.3774, 0.4908, 0.3521, 0.4908, 0.3605, 0.4887, 0.3605, 0.4887, 0.3521, 0.4908, 0.3521, 0.4908, 0.3436, 0.4887, 0.3436, 0.4887, 0.3521, 0.4908, 0.3436, 0.4908, 0.3352, 0.4887, 0.3352, 0.4887, 0.3436, 0.4908, 0.3605, 0.4908, 0.3689, 0.4887, 0.3689, 0.4887, 0.3605, 0.4692, 0.01849, 0.4693, 0.01849, 0.4693, 0.01848, 0.4692, 0.01848, 0.4693, 0.0187, 0.4692, 0.01871, 0.4692, 0.01871, 0.4693, 0.01871, 0.4693, 0.01845, 0.4693, 0.01845, 0.4693, 0.01845, 0.4693, 0.01845, 0.4693, 0.01866, 0.4693, 0.0187, 0.4693, 0.01871, 0.4693, 0.01866, 0.4693, 0.01839, 0.4693, 0.01845, 0.4693, 0.01845, 0.4693, 0.01839, 0.4693, 0.01862, 0.4693, 0.01862, 0.4693, 0.01863, 0.4692, 0.01863, 0.4692, 0.01839, 0.4693, 0.01839, 0.4693, 0.01839, 0.4692, 0.01839, 0.4693, 0.01845, 0.4693, 0.01845, 0.4693, 0.01845, 0.4693, 0.01845, 0.4683, 0.01886, 0.4703, 0.01884, 0.4715, 0.01883, 0.4671, 0.01888, 0.4691, 0.01818, 0.4683, 0.01886, 0.4671, 0.01888, 0.4691, 0.01817, 0.4692, 0.01867, 0.4693, 0.01867, 0.4693, 0.01866, 0.4692, 0.01866, 0.4703, 0.01884, 0.4694, 0.01817, 0.4694, 0.01817, 0.4715, 0.01883, 0.4692, 0.0187, 0.4692, 0.01867, 0.4692, 0.01866, 0.4692, 0.01871, 0.4693, 0.0185, 0.4693, 0.0185, 0.4693, 0.01849, 0.4692, 0.01849, 0.4694, 0.01817, 0.4691, 0.01818, 0.4691, 0.01817, 0.4694, 0.01817, 0.4693, 0.01867, 0.4694, 0.0187, 0.4693, 0.0187, 0.4693, 0.01866, 0.5101, 0.2939, 0.5074, 0.2938, 0.5084, 0.007984, 0.5101, 0.008003, 0.4671, 0.01888, 0.4715, 0.01883, 0.4727, 0.01883, 0.4658, 0.0189, 0.4693, 0.01863, 0.4692, 0.01849, 0.4692, 0.01848, 0.4693, 0.01863, 0.4691, 0.01817, 0.4671, 0.01888, 0.4658, 0.0189, 0.4691, 0.01817, 0.4693, 0.01849, 0.4692, 0.01863, 0.4692, 0.01863, 0.4693, 0.01848, 0.4715, 0.01883, 0.4694, 0.01817, 0.4694, 0.01817, 0.4727, 0.01883, 0.4692, 0.01863, 0.4693, 0.01863, 0.4693, 0.01863, 0.4692, 0.01863, 0.4693, 0.01845, 0.4692, 0.01839, 0.4692, 0.01839, 0.4693, 0.01845, 0.4694, 0.01817, 0.4691, 0.01817, 0.4691, 0.01817, 0.4694, 0.01817, 0.4692, 0.01866, 0.4693, 0.01866, 0.4693, 0.01866, 0.4693, 0.01866, 0.4693, 0.01839, 0.4693, 0.01845, 0.4693, 0.01845, 0.4693, 0.01839, 0.4692, 0.01871, 0.4692, 0.01866, 0.4693, 0.01866, 0.4692, 0.01871, 0.4692, 0.01839, 0.4693, 0.01839, 0.4693, 0.01839, 0.4692, 0.01839, 0.4492, 0.2101, 0.4499, 0.2117, 0.2376, 0.2996, 0.2369, 0.2981, 0.2203, 0.2101, 0.2209, 0.2117, 0.00864, 0.2996, 0.007984, 0.2981, 0.4692, 0.01871, 0.4693, 0.01866, 0.4693, 0.01866, 0.4693, 0.01871, 0.4693, 0.01845, 0.4693, 0.01845, 0.4692, 0.01839, 0.4693, 0.01839, 0.4692, 0.01848, 0.4693, 0.01848, 0.4693, 0.007991, 0.4693, 0.007984, 0.4658, 0.0189, 0.4727, 0.01883, 0.4727, 0.9919, 0.4669, 0.992, 0.2369, 0.0122, 0.2471, 0.007984, 0.4492, 0.2101, 0.2369, 0.2981, 0.007988, 0.0122, 0.01817, 0.007984, 0.2203, 0.2101, 0.007984, 0.2981, 0.4499, 0.4976, 0.4397, 0.5018, 0.2376, 0.2996, 0.4499, 0.2117, 0.2209, 0.4976, 0.2108, 0.5018, 0.00864, 0.2996, 0.2209, 0.2117, 0.4914, 0.2939, 0.4887, 0.2938, 0.4897, 0.007984, 0.4914, 0.008003])
me_cylinder_002.materials.append(mat_material_002)
me_cylinder_002.update()
me_cylinder_001 = bpy.data.meshes.new('Cylinder.001')
me_cylinder_001.from_pydata([(0.0, 0.3336, -0.03156), (0.0, 0.3336, 0.03156), (0.2359, 0.2359, -0.03156), (0.2359, 0.2359, 0.03156), (0.3336, 0.0, -0.03156), (0.3336, 0.0, 0.03156), (0.2359, -0.2359, -0.03156), (0.2359, -0.2359, 0.03156), (0.0, -0.3336, -0.03156), (0.0, -0.3336, 0.03156), (-0.2359, -0.2359, -0.03156), (-0.2359, -0.2359, 0.03156), (-0.3336, 0.0, -0.03156), (-0.3336, 0.0, 0.03156), (-0.2359, 0.2359, -0.03156), (-0.2359, 0.2359, 0.03156), (-5.813e-10, 0.2556, -0.02418), (0.1808, 0.1808, -0.02418), (0.1808, 0.1808, 0.02418), (-5.813e-10, 0.2556, 0.02418), (0.2556, 0.0, -0.02418), (0.2556, 0.0, 0.02418), (0.1808, -0.1808, -0.02418), (0.1808, -0.1808, 0.02418), (-5.813e-10, -0.2556, -0.02418), (-5.813e-10, -0.2556, 0.02418), (-0.1808, -0.1808, -0.02418), (-0.1808, -0.1808, 0.02418), (-0.2556, 0.0, -0.02418), (-0.2556, 0.0, 0.02418), (-0.1808, 0.1808, -0.02418), (-0.1808, 0.1808, 0.02418), (0.0, 0.3336, -0.03156), (0.2359, 0.2359, -0.03156), (0.2359, 0.2359, 0.03156), (0.0, 0.3336, 0.03156), (0.3336, 0.0, 0.03156), (0.3336, 0.0, -0.03156), (0.2359, -0.2359, -0.03156), (0.2359, -0.2359, 0.03156), (0.0, -0.3336, 0.03156), (0.0, -0.3336, -0.03156), (-0.2359, -0.2359, -0.03156), (-0.2359, -0.2359, 0.03156), (-0.3336, 0.0, 0.03156), (-0.3336, 0.0, -0.03156), (-0.2359, 0.2359, -0.03156), (-0.2359, 0.2359, 0.03156), (0.0, 0.3336, -0.03156), (0.2359, 0.2359, -0.03156), (0.2359, 0.2359, 0.03156), (0.0, 0.3336, 0.03156), (0.3336, 0.0, 0.03156), (0.3336, 0.0, -0.03156), (0.2359, -0.2359, -0.03156), (0.2359, -0.2359, 0.03156), (0.0, -0.3336, 0.03156), (0.0, -0.3336, -0.03156), (-0.2359, -0.2359, -0.03156), (-0.2359, -0.2359, 0.03156), (-0.3336, 0.0, 0.03156), (-0.3336, 0.0, -0.03156), (-0.2359, 0.2359, -0.03156), (-0.2359, 0.2359, 0.03156), (-1.948e-08, 6.956, -0.08269), (4.919, 4.919, -0.08269), (4.919, 4.919, -0.04297), (-1.948e-08, 6.956, -0.04297), (6.956, -4.412e-07, -0.04297), (6.956, -4.412e-07, -0.08269), (4.919, -4.919, -0.08269), (4.919, -4.919, -0.04297), (-1.948e-08, -6.956, -0.04297), (-1.948e-08, -6.956, -0.08269), (-4.919, -4.919, -0.08269), (-4.919, -4.919, -0.04297), (-6.956, -4.412e-07, -0.04297), (-6.956, -4.412e-07, -0.08269), (-4.919, 4.919, -0.08269), (-4.919, 4.919, -0.04297)], [], [(5, 7, 39, 36), (2, 3, 5, 4), (11, 10, 42, 43), (6, 7, 9, 8), (2, 0, 32, 33), (10, 11, 13, 12), (8, 10, 26, 24), (6, 4, 37, 38), (14, 15, 1, 0), (15, 13, 29, 31), (17, 20, 21, 18), (11, 9, 25, 27), (4, 6, 22, 20), (14, 0, 16, 30), (0, 2, 17, 16), (7, 5, 21, 23), (1, 15, 31, 19), (3, 1, 19, 18), (10, 12, 28, 26), (13, 11, 27, 29), (6, 8, 24, 22), (9, 7, 23, 25), (2, 4, 20, 17), (12, 14, 30, 28), (5, 3, 18, 21), (20, 22, 23, 21), (22, 24, 25, 23), (24, 26, 27, 25), (31, 29, 28, 30), (31, 19, 16, 30), (19, 18, 17, 16), (29, 27, 26, 28), (37, 36, 52, 53), (43, 42, 58, 59), (34, 33, 49, 50), (40, 43, 59, 56), (1, 3, 34, 35), (7, 6, 38, 39), (0, 1, 35, 32), (3, 2, 33, 34), (12, 13, 44, 45), (14, 12, 45, 46), (8, 9, 40, 41), (13, 15, 47, 44), (10, 8, 41, 42), (4, 5, 36, 37), (15, 14, 46, 47), (9, 11, 43, 40), (51, 50, 66, 67), (57, 56, 72, 73), (63, 62, 78, 79), (49, 48, 64, 65), (45, 44, 60, 61), (38, 37, 53, 54), (46, 45, 61, 62), (36, 39, 55, 52), (44, 47, 63, 60), (39, 38, 54, 55), (33, 32, 48, 49), (47, 46, 62, 63), (41, 40, 56, 57), (35, 34, 50, 51), (42, 41, 57, 58), (32, 35, 51, 48), (64, 67, 66, 65), (69, 68, 71, 70), (73, 72, 75, 74), (77, 76, 79, 78), (58, 57, 73, 74), (48, 51, 67, 64), (56, 59, 75, 72), (50, 49, 65, 66), (59, 58, 74, 75), (53, 52, 68, 69), (61, 60, 76, 77), (54, 53, 69, 70), (62, 61, 77, 78), (52, 55, 71, 68), (60, 63, 79, 76), (55, 54, 70, 71)])
_uv = me_cylinder_001.uv_layers.new(name='UVMap')
_uv.uv.foreach_set('vector', [0.8318, 0.5024, 0.8331, 0.499, 0.8339, 0.4985, 0.8307, 0.5032, 0.8321, 0.5011, 0.8319, 0.5011, 0.8318, 0.5024, 0.8325, 0.5025, 0.8322, 0.499, 0.8319, 0.499, 0.8319, 0.499, 0.8322, 0.499, 0.8311, 0.499, 0.8331, 0.499, 0.8322, 0.4994, 0.8318, 0.4994, 0.8321, 0.5011, 0.8321, 0.5008, 0.8321, 0.5009, 0.8321, 0.501, 0.8319, 0.499, 0.8322, 0.499, 0.8324, 0.4978, 0.8317, 0.4978, 0.8318, 0.4994, 0.8319, 0.499, 0.8319, 0.499, 0.8317, 0.4994, 0.8311, 0.499, 0.8325, 0.5025, 0.8336, 0.5033, 0.8302, 0.4985, 0.833, 0.5013, 0.8311, 0.5013, 0.8319, 0.5008, 0.8321, 0.5008, 0.8311, 0.5013, 0.8324, 0.4978, 0.8321, 0.4988, 0.8315, 0.5006, 0.1232, 0.4809, 0.1232, 0.4738, 0.1249, 0.4738, 0.1249, 0.4809, 0.8322, 0.499, 0.8322, 0.4994, 0.8323, 0.4994, 0.8322, 0.4991, 0.8325, 0.5025, 0.8311, 0.499, 0.8315, 0.4997, 0.8322, 0.5015, 0.833, 0.5013, 0.8321, 0.5008, 0.8323, 0.5008, 0.8326, 0.5006, 0.8321, 0.5008, 0.8321, 0.5011, 0.8321, 0.501, 0.8323, 0.5008, 0.8331, 0.499, 0.8318, 0.5024, 0.8321, 0.5014, 0.8326, 0.4997, 0.8319, 0.5008, 0.8311, 0.5013, 0.8315, 0.5006, 0.8317, 0.5008, 0.8319, 0.5011, 0.8319, 0.5008, 0.8317, 0.5008, 0.8319, 0.5011, 0.8319, 0.499, 0.8317, 0.4978, 0.832, 0.4988, 0.8319, 0.499, 0.8324, 0.4978, 0.8322, 0.499, 0.8322, 0.4991, 0.8321, 0.4988, 0.8311, 0.499, 0.8318, 0.4994, 0.8317, 0.4994, 0.8315, 0.4997, 0.8322, 0.4994, 0.8331, 0.499, 0.8326, 0.4997, 0.8323, 0.4994, 0.8321, 0.5011, 0.8325, 0.5025, 0.8322, 0.5015, 0.8321, 0.501, 0.8317, 0.4978, 0.833, 0.5013, 0.8326, 0.5006, 0.832, 0.4988, 0.8318, 0.5024, 0.8319, 0.5011, 0.8319, 0.5011, 0.8321, 0.5014, 0.1232, 0.4738, 0.1232, 0.4667, 0.1249, 0.4667, 0.1249, 0.4738, 0.1232, 0.4667, 0.1232, 0.4596, 0.1249, 0.4596, 0.1249, 0.4667, 0.1232, 0.4596, 0.1232, 0.4525, 0.1249, 0.4525, 0.1249, 0.4596, 0.1249, 0.495, 0.1249, 0.5021, 0.1232, 0.5021, 0.1232, 0.495, 0.1249, 0.495, 0.1249, 0.488, 0.1232, 0.488, 0.1232, 0.495, 0.1249, 0.488, 0.1249, 0.4809, 0.1232, 0.4809, 0.1232, 0.488, 0.1249, 0.5021, 0.1249, 0.5092, 0.1232, 0.5092, 0.1232, 0.5021, 0.8336, 0.5033, 0.8307, 0.5032, 0.8296, 0.504, 0.8346, 0.5041, 0.8322, 0.499, 0.8319, 0.499, 0.8319, 0.499, 0.8322, 0.499, 0.832, 0.501, 0.8321, 0.501, 0.832, 0.501, 0.832, 0.501, 0.8322, 0.4994, 0.8322, 0.499, 0.8322, 0.499, 0.8322, 0.4994, 0.8319, 0.5008, 0.8319, 0.5011, 0.832, 0.501, 0.8319, 0.5009, 0.8331, 0.499, 0.8311, 0.499, 0.8302, 0.4985, 0.8339, 0.4985, 0.8321, 0.5008, 0.8319, 0.5008, 0.8319, 0.5009, 0.8321, 0.5009, 0.8319, 0.5011, 0.8321, 0.5011, 0.8321, 0.501, 0.832, 0.501, 0.8317, 0.4978, 0.8324, 0.4978, 0.8335, 0.497, 0.8306, 0.497, 0.833, 0.5013, 0.8317, 0.4978, 0.8306, 0.497, 0.8339, 0.5018, 0.8318, 0.4994, 0.8322, 0.4994, 0.8322, 0.4994, 0.8318, 0.4994, 0.8324, 0.4978, 0.8311, 0.5013, 0.8302, 0.5018, 0.8335, 0.497, 0.8319, 0.499, 0.8318, 0.4994, 0.8318, 0.4994, 0.8319, 0.499, 0.8325, 0.5025, 0.8318, 0.5024, 0.8307, 0.5032, 0.8336, 0.5033, 0.8311, 0.5013, 0.833, 0.5013, 0.8339, 0.5018, 0.8302, 0.5018, 0.8322, 0.4994, 0.8322, 0.499, 0.8322, 0.499, 0.8322, 0.4994, 0.5911, 0.01267, 0.5996, 0.01621, 0.5996, 0.2562, 0.4214, 0.1824, 0.8318, 0.4994, 0.8322, 0.4994, 0.8293, 0.5332, 0.8291, 0.5332, 0.07021, 0.6925, 0.06792, 0.6925, 0.06877, 0.4525, 0.07021, 0.4525, 0.4294, 0.4272, 0.4209, 0.4236, 0.4209, 0.1837, 0.5991, 0.2575, 0.8306, 0.497, 0.8335, 0.497, 0.8345, 0.4962, 0.8295, 0.4962, 0.8302, 0.4985, 0.8336, 0.5033, 0.8346, 0.5041, 0.8294, 0.498, 0.8339, 0.5018, 0.8306, 0.497, 0.8295, 0.4962, 0.8347, 0.5023, 0.8307, 0.5032, 0.8339, 0.4985, 0.8348, 0.4979, 0.8296, 0.504, 0.8335, 0.497, 0.8302, 0.5018, 0.8294, 0.5024, 0.8345, 0.4962, 0.8339, 0.4985, 0.8302, 0.4985, 0.8294, 0.498, 0.8348, 0.4979, 0.8321, 0.501, 0.8321, 0.5009, 0.832, 0.5009, 0.832, 0.501, 0.8302, 0.5018, 0.8339, 0.5018, 0.8347, 0.5023, 0.8294, 0.5024, 0.8318, 0.4994, 0.8322, 0.4994, 0.8322, 0.4994, 0.8318, 0.4994, 0.8319, 0.5009, 0.832, 0.501, 0.832, 0.501, 0.832, 0.5009, 0.8319, 0.499, 0.8318, 0.4994, 0.8318, 0.4994, 0.8319, 0.499, 0.8321, 0.5009, 0.8319, 0.5009, 0.832, 0.5009, 0.832, 0.5009, 0.4209, 0.1837, 0.4214, 0.1824, 0.5996, 0.2562, 0.5991, 0.2575, 0.395, 0.1823, 0.3955, 0.1837, 0.2173, 0.2575, 0.2168, 0.2562, 0.1909, 0.1823, 0.1914, 0.1837, 0.01322, 0.2575, 0.01267, 0.2562, 0.8032, 0.1823, 0.8037, 0.1837, 0.6255, 0.2575, 0.625, 0.2562, 0.01267, 0.01621, 0.02122, 0.01267, 0.1909, 0.1823, 0.01267, 0.2562, 0.832, 0.5009, 0.832, 0.5009, 0.8319, 0.5001, 0.8319, 0.5001, 0.1914, 0.4236, 0.1829, 0.4272, 0.01322, 0.2575, 0.1914, 0.1837, 0.04258, 0.6925, 0.04029, 0.6925, 0.04114, 0.4525, 0.04258, 0.4525, 0.01496, 0.6925, 0.01267, 0.6925, 0.01352, 0.4525, 0.01496, 0.4525, 0.8346, 0.5041, 0.8296, 0.504, 0.8348, 0.987, 0.8347, 0.9873, 0.8295, 0.4962, 0.8345, 0.4962, 0.8296, 0.01298, 0.8296, 0.01267, 0.2168, 0.01621, 0.2253, 0.01267, 0.395, 0.1823, 0.2168, 0.2562, 0.625, 0.01621, 0.6335, 0.01267, 0.8032, 0.1823, 0.625, 0.2562, 0.3955, 0.4236, 0.387, 0.4272, 0.2173, 0.2575, 0.3955, 0.1837, 0.8037, 0.4236, 0.7952, 0.4272, 0.6255, 0.2575, 0.8037, 0.1837, 0.09783, 0.6925, 0.09555, 0.6925, 0.09639, 0.4525, 0.09783, 0.4525])
me_cylinder_001.materials.append(mat_material_001)
me_cylinder_001.update()

# ---- objects
ob_helicopter = bpy.data.objects.new('Helicopter', me_cube)
ob_small_propellor = bpy.data.objects.new('Small_propellor', me_cylinder_002)
ob_large_propellor = bpy.data.objects.new('Large_propellor', me_cylinder_001)
ob_light = bpy.data.objects.new('Light', light_light)
ob_camera = bpy.data.objects.new('Camera', cam_camera)

# ---- transforms, parenting, visibility, modifiers, constraints
ob_helicopter.location = (0.0437, 1.099, 2.206)
ob_helicopter.lock_rotations_4d = False
ob_helicopter.empty_display_type = 'ARROWS'
ob_helicopter.lineart.crease_threshold = 0.0
ob_small_propellor.parent = ob_helicopter
ob_small_propellor.matrix_parent_inverse = Matrix(((1.0, -0.0, 0.0, -0.0437), (-0.0, 1.0, -0.0, -1.099), (0.0, -0.0, 1.0, -2.206), (-0.0, 0.0, -0.0, 1.0)))
ob_small_propellor.location = (0.1132, 10.06, 3.344)
ob_small_propellor.rotation_euler = (-0.0, 1.571, 0.0)
ob_large_propellor.parent = ob_helicopter
ob_large_propellor.matrix_parent_inverse = Matrix(((1.0, -0.0, 0.0, -0.0437), (-0.0, 1.0, -0.0, -1.099), (0.0, -0.0, 1.0, -2.206), (-0.0, 0.0, -0.0, 1.0)))
ob_large_propellor.location = (0.04261, 1.908, 4.041)
ob_light.location = (-20.29, -5.585, 16.37)
ob_light.rotation_euler = (0.6503, 0.05522, 1.866)
ob_light.lock_rotations_4d = False
ob_light.empty_display_type = 'ARROWS'
ob_light.color = (0.0, 0.0, 0.0, 0.0)
ob_light.lineart.crease_threshold = 0.0
ob_camera.location = (7.359, -13.97, 7.023)
ob_camera.rotation_euler = (1.109, 0.0, 0.8149)
ob_camera.lock_rotations_4d = False
ob_camera.empty_display_type = 'ARROWS'
ob_camera.color = (0.0, 0.0, 0.0, 0.0)
ob_camera.display_type = 'WIRE'
ob_camera.lineart.crease_threshold = 0.0

# ---- collection membership
scene.collection.objects.link(ob_helicopter)
scene.collection.objects.link(ob_small_propellor)
scene.collection.objects.link(ob_large_propellor)
col_collection.objects.link(ob_light)
col_collection.objects.link(ob_camera)

# ---- scene / render settings (as saved in the file)
scene.camera = ob_camera
scene.frame_start = 1; scene.frame_end = 250; scene.frame_set(2)
scene.render.engine = 'BLENDER_EEVEE_NEXT'
scene.cycles.sampling_pattern = 'TABULATED_SOBOL'
scene.cycles.use_light_tree = False
scene.view_settings.view_transform = 'Filmic'
bpy.context.view_layer.update()
